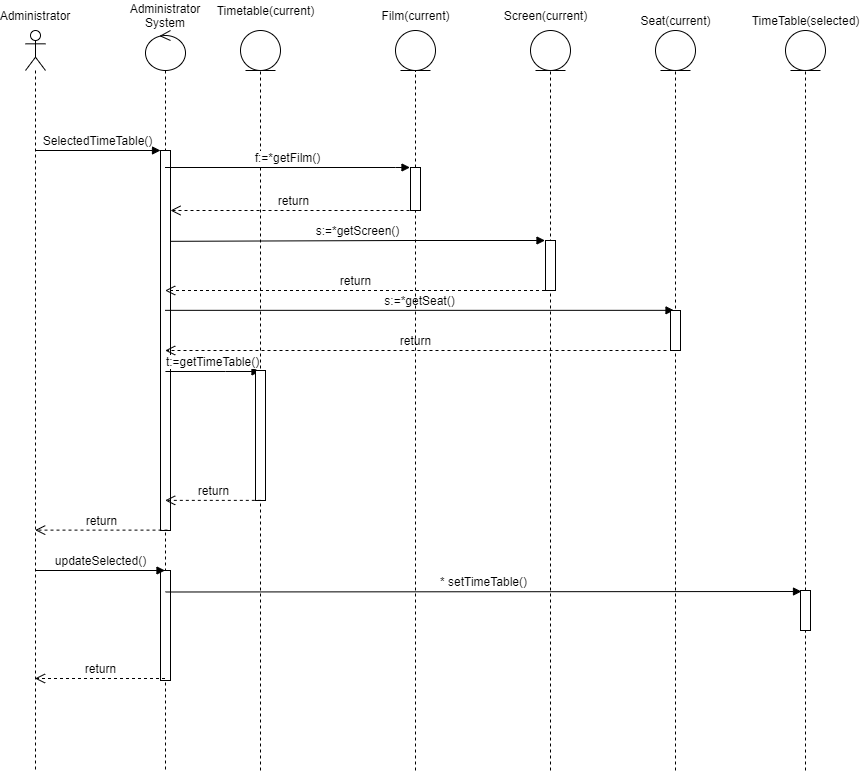

The diagram above was exported from draw.io. Its source (the exported page's mxGraphModel, read from the mxfile embedded in the PNG):
<mxGraphModel dx="583" dy="580" grid="1" gridSize="10" guides="1" tooltips="1" connect="1" arrows="1" fold="1" page="1" pageScale="1" pageWidth="827" pageHeight="1169" math="0" shadow="0">
  <root>
    <mxCell id="0" />
    <mxCell id="1" parent="0" />
    <mxCell id="FqUSk_KNUPqf2UTY8vFz-23" value="" style="endArrow=none;dashed=1;html=1;entryX=0.5;entryY=1;entryDx=0;entryDy=0;" parent="1" target="FqUSk_KNUPqf2UTY8vFz-21" edge="1">
      <mxGeometry width="50" height="50" relative="1" as="geometry">
        <mxPoint x="305" y="800" as="sourcePoint" />
        <mxPoint x="420" y="510" as="targetPoint" />
      </mxGeometry>
    </mxCell>
    <mxCell id="FqUSk_KNUPqf2UTY8vFz-36" value="" style="endArrow=none;dashed=1;html=1;" parent="1" target="FqUSk_KNUPqf2UTY8vFz-32" edge="1">
      <mxGeometry width="50" height="50" relative="1" as="geometry">
        <mxPoint x="720" y="800" as="sourcePoint" />
        <mxPoint x="724.9016405344864" y="99.99975798773812" as="targetPoint" />
      </mxGeometry>
    </mxCell>
    <mxCell id="FqUSk_KNUPqf2UTY8vFz-34" value="" style="endArrow=none;dashed=1;html=1;entryX=0.5;entryY=1;entryDx=0;entryDy=0;" parent="1" target="FqUSk_KNUPqf2UTY8vFz-29" edge="1">
      <mxGeometry width="50" height="50" relative="1" as="geometry">
        <mxPoint x="595" y="800" as="sourcePoint" />
        <mxPoint x="670" y="220" as="targetPoint" />
      </mxGeometry>
    </mxCell>
    <mxCell id="FqUSk_KNUPqf2UTY8vFz-1" value="" style="shape=umlLifeline;participant=umlActor;perimeter=lifelinePerimeter;whiteSpace=wrap;html=1;container=1;collapsible=0;recursiveResize=0;verticalAlign=top;spacingTop=36;outlineConnect=0;" parent="1" vertex="1">
      <mxGeometry x="70" y="60" width="20" height="740" as="geometry" />
    </mxCell>
    <mxCell id="FqUSk_KNUPqf2UTY8vFz-2" value="Administrator" style="text;html=1;strokeColor=none;fillColor=none;align=center;verticalAlign=middle;whiteSpace=wrap;rounded=0;" parent="1" vertex="1">
      <mxGeometry x="50" y="30" width="60" height="30" as="geometry" />
    </mxCell>
    <mxCell id="FqUSk_KNUPqf2UTY8vFz-3" value="" style="shape=umlLifeline;participant=umlControl;perimeter=lifelinePerimeter;whiteSpace=wrap;html=1;container=1;collapsible=0;recursiveResize=0;verticalAlign=top;spacingTop=36;outlineConnect=0;" parent="1" vertex="1">
      <mxGeometry x="190" y="60" width="40" height="740" as="geometry" />
    </mxCell>
    <mxCell id="FqUSk_KNUPqf2UTY8vFz-4" value="" style="html=1;points=[];perimeter=orthogonalPerimeter;" parent="FqUSk_KNUPqf2UTY8vFz-3" vertex="1">
      <mxGeometry x="15" y="120" width="10" height="380" as="geometry" />
    </mxCell>
    <mxCell id="FqUSk_KNUPqf2UTY8vFz-38" value="" style="html=1;points=[];perimeter=orthogonalPerimeter;" parent="FqUSk_KNUPqf2UTY8vFz-3" vertex="1">
      <mxGeometry x="15" y="540" width="10" height="110" as="geometry" />
    </mxCell>
    <mxCell id="FqUSk_KNUPqf2UTY8vFz-5" value="Administrator System" style="text;html=1;strokeColor=none;fillColor=none;align=center;verticalAlign=middle;whiteSpace=wrap;rounded=0;" parent="1" vertex="1">
      <mxGeometry x="180" y="30" width="60" height="30" as="geometry" />
    </mxCell>
    <mxCell id="FqUSk_KNUPqf2UTY8vFz-6" value="SelectedTimeTable()" style="html=1;verticalAlign=bottom;endArrow=block;entryX=0;entryY=0;rounded=0;" parent="1" source="FqUSk_KNUPqf2UTY8vFz-1" target="FqUSk_KNUPqf2UTY8vFz-4" edge="1">
      <mxGeometry relative="1" as="geometry">
        <mxPoint x="135" y="180" as="sourcePoint" />
      </mxGeometry>
    </mxCell>
    <mxCell id="FqUSk_KNUPqf2UTY8vFz-7" value="t:=getTimeTable()" style="html=1;verticalAlign=bottom;endArrow=block;rounded=0;" parent="1" edge="1">
      <mxGeometry width="80" relative="1" as="geometry">
        <mxPoint x="209.92857142857133" y="401" as="sourcePoint" />
        <mxPoint x="304.5" y="401" as="targetPoint" />
        <Array as="points">
          <mxPoint x="270" y="401" />
        </Array>
      </mxGeometry>
    </mxCell>
    <mxCell id="FqUSk_KNUPqf2UTY8vFz-8" value="f:=*getFilm()" style="html=1;verticalAlign=bottom;endArrow=block;rounded=0;" parent="1" edge="1">
      <mxGeometry width="80" relative="1" as="geometry">
        <mxPoint x="209.5" y="197" as="sourcePoint" />
        <mxPoint x="454.5" y="197" as="targetPoint" />
        <Array as="points">
          <mxPoint x="440" y="197" />
        </Array>
      </mxGeometry>
    </mxCell>
    <mxCell id="FqUSk_KNUPqf2UTY8vFz-9" value="s:=*getScreen()" style="html=1;verticalAlign=bottom;endArrow=block;rounded=0;exitX=0.971;exitY=0.239;exitDx=0;exitDy=0;exitPerimeter=0;" parent="1" source="FqUSk_KNUPqf2UTY8vFz-4" edge="1">
      <mxGeometry width="80" relative="1" as="geometry">
        <mxPoint x="220" y="270" as="sourcePoint" />
        <mxPoint x="589.5" y="270" as="targetPoint" />
        <Array as="points">
          <mxPoint x="450.5" y="270" />
        </Array>
      </mxGeometry>
    </mxCell>
    <mxCell id="FqUSk_KNUPqf2UTY8vFz-10" value="return" style="html=1;verticalAlign=bottom;endArrow=open;dashed=1;endSize=8;rounded=0;" parent="1" target="FqUSk_KNUPqf2UTY8vFz-4" edge="1">
      <mxGeometry relative="1" as="geometry">
        <mxPoint x="460" y="240" as="sourcePoint" />
        <mxPoint x="220" y="245" as="targetPoint" />
      </mxGeometry>
    </mxCell>
    <mxCell id="FqUSk_KNUPqf2UTY8vFz-11" value="" style="html=1;points=[];perimeter=orthogonalPerimeter;" parent="1" vertex="1">
      <mxGeometry x="300" y="400" width="10" height="130" as="geometry" />
    </mxCell>
    <mxCell id="FqUSk_KNUPqf2UTY8vFz-12" value="return" style="html=1;verticalAlign=bottom;endArrow=open;dashed=1;endSize=8;rounded=0;fontSize=10;" parent="1" target="FqUSk_KNUPqf2UTY8vFz-3" edge="1">
      <mxGeometry relative="1" as="geometry">
        <mxPoint x="589.5" y="320" as="sourcePoint" />
        <mxPoint x="310" y="320" as="targetPoint" />
      </mxGeometry>
    </mxCell>
    <mxCell id="FqUSk_KNUPqf2UTY8vFz-13" value="return" style="html=1;verticalAlign=bottom;endArrow=open;dashed=1;endSize=8;rounded=0;fontSize=10;" parent="1" target="FqUSk_KNUPqf2UTY8vFz-3" edge="1">
      <mxGeometry relative="1" as="geometry">
        <mxPoint x="594" y="388.5" as="targetPoint" />
        <mxPoint x="711" y="380" as="sourcePoint" />
      </mxGeometry>
    </mxCell>
    <mxCell id="FqUSk_KNUPqf2UTY8vFz-14" value="s:=*getSeat()" style="html=1;verticalAlign=bottom;endArrow=block;entryX=0.352;entryY=-0.004;rounded=0;fontSize=10;entryDx=0;entryDy=0;entryPerimeter=0;" parent="1" source="FqUSk_KNUPqf2UTY8vFz-3" target="FqUSk_KNUPqf2UTY8vFz-35" edge="1">
      <mxGeometry relative="1" as="geometry">
        <mxPoint x="589.9285714285716" y="290" as="sourcePoint" />
        <mxPoint x="705" y="346" as="targetPoint" />
      </mxGeometry>
    </mxCell>
    <mxCell id="FqUSk_KNUPqf2UTY8vFz-19" value="return" style="html=1;verticalAlign=bottom;endArrow=open;dashed=1;endSize=8;rounded=0;fontSize=10;exitX=0.533;exitY=0.999;exitDx=0;exitDy=0;exitPerimeter=0;" parent="1" source="FqUSk_KNUPqf2UTY8vFz-11" target="FqUSk_KNUPqf2UTY8vFz-3" edge="1">
      <mxGeometry relative="1" as="geometry">
        <mxPoint x="350" y="380" as="sourcePoint" />
        <mxPoint x="270" y="380" as="targetPoint" />
      </mxGeometry>
    </mxCell>
    <mxCell id="FqUSk_KNUPqf2UTY8vFz-20" value="return" style="html=1;verticalAlign=bottom;endArrow=open;dashed=1;endSize=8;rounded=0;fontSize=10;exitX=0.7;exitY=0.999;exitDx=0;exitDy=0;exitPerimeter=0;" parent="1" source="FqUSk_KNUPqf2UTY8vFz-4" target="FqUSk_KNUPqf2UTY8vFz-1" edge="1">
      <mxGeometry relative="1" as="geometry">
        <mxPoint x="350" y="550" as="sourcePoint" />
        <mxPoint x="270" y="550" as="targetPoint" />
      </mxGeometry>
    </mxCell>
    <mxCell id="FqUSk_KNUPqf2UTY8vFz-21" value="" style="ellipse;shape=umlEntity;whiteSpace=wrap;html=1;" parent="1" vertex="1">
      <mxGeometry x="285" y="60" width="40" height="40" as="geometry" />
    </mxCell>
    <mxCell id="FqUSk_KNUPqf2UTY8vFz-22" value="&lt;span&gt;Timetable(current)&lt;/span&gt;" style="text;html=1;align=center;verticalAlign=middle;resizable=0;points=[];autosize=1;strokeColor=none;" parent="1" vertex="1">
      <mxGeometry x="255" y="30" width="110" height="20" as="geometry" />
    </mxCell>
    <mxCell id="FqUSk_KNUPqf2UTY8vFz-24" value="" style="ellipse;shape=umlEntity;whiteSpace=wrap;html=1;" parent="1" vertex="1">
      <mxGeometry x="440" y="60" width="40" height="40" as="geometry" />
    </mxCell>
    <mxCell id="FqUSk_KNUPqf2UTY8vFz-25" value="Film(current)" style="text;html=1;align=center;verticalAlign=middle;resizable=0;points=[];autosize=1;strokeColor=none;" parent="1" vertex="1">
      <mxGeometry x="420" y="35" width="80" height="20" as="geometry" />
    </mxCell>
    <mxCell id="FqUSk_KNUPqf2UTY8vFz-26" value="" style="endArrow=none;dashed=1;html=1;startArrow=none;" parent="1" source="FqUSk_KNUPqf2UTY8vFz-27" target="FqUSk_KNUPqf2UTY8vFz-24" edge="1">
      <mxGeometry width="50" height="50" relative="1" as="geometry">
        <mxPoint x="460" y="700" as="sourcePoint" />
        <mxPoint x="420" y="300" as="targetPoint" />
      </mxGeometry>
    </mxCell>
    <mxCell id="FqUSk_KNUPqf2UTY8vFz-27" value="" style="html=1;points=[];perimeter=orthogonalPerimeter;" parent="1" vertex="1">
      <mxGeometry x="455" y="197" width="10" height="43" as="geometry" />
    </mxCell>
    <mxCell id="FqUSk_KNUPqf2UTY8vFz-28" value="" style="endArrow=none;dashed=1;html=1;startArrow=none;" parent="1" target="FqUSk_KNUPqf2UTY8vFz-27" edge="1">
      <mxGeometry width="50" height="50" relative="1" as="geometry">
        <mxPoint x="460" y="800" as="sourcePoint" />
        <mxPoint x="460" y="100" as="targetPoint" />
      </mxGeometry>
    </mxCell>
    <mxCell id="FqUSk_KNUPqf2UTY8vFz-29" value="" style="ellipse;shape=umlEntity;whiteSpace=wrap;html=1;" parent="1" vertex="1">
      <mxGeometry x="575" y="60" width="40" height="40" as="geometry" />
    </mxCell>
    <mxCell id="FqUSk_KNUPqf2UTY8vFz-30" value="Screen(current)" style="text;html=1;align=center;verticalAlign=middle;resizable=0;points=[];autosize=1;strokeColor=none;" parent="1" vertex="1">
      <mxGeometry x="540" y="35" width="100" height="20" as="geometry" />
    </mxCell>
    <mxCell id="FqUSk_KNUPqf2UTY8vFz-31" value="" style="html=1;points=[];perimeter=orthogonalPerimeter;" parent="1" vertex="1">
      <mxGeometry x="590" y="270" width="10" height="50" as="geometry" />
    </mxCell>
    <mxCell id="FqUSk_KNUPqf2UTY8vFz-32" value="" style="ellipse;shape=umlEntity;whiteSpace=wrap;html=1;" parent="1" vertex="1">
      <mxGeometry x="700" y="60" width="40" height="40" as="geometry" />
    </mxCell>
    <mxCell id="FqUSk_KNUPqf2UTY8vFz-33" value="Seat(current)" style="text;html=1;align=center;verticalAlign=middle;resizable=0;points=[];autosize=1;strokeColor=none;" parent="1" vertex="1">
      <mxGeometry x="675" y="40" width="90" height="20" as="geometry" />
    </mxCell>
    <mxCell id="FqUSk_KNUPqf2UTY8vFz-35" value="" style="html=1;points=[];perimeter=orthogonalPerimeter;" parent="1" vertex="1">
      <mxGeometry x="715" y="340" width="10" height="40" as="geometry" />
    </mxCell>
    <mxCell id="FqUSk_KNUPqf2UTY8vFz-39" value="updateSelected()" style="html=1;verticalAlign=bottom;endArrow=block;" parent="1" edge="1">
      <mxGeometry width="80" relative="1" as="geometry">
        <mxPoint x="79.5" y="600" as="sourcePoint" />
        <mxPoint x="209.5" y="600" as="targetPoint" />
      </mxGeometry>
    </mxCell>
    <mxCell id="FqUSk_KNUPqf2UTY8vFz-42" value="return" style="html=1;verticalAlign=bottom;endArrow=open;dashed=1;endSize=8;" parent="1" edge="1">
      <mxGeometry relative="1" as="geometry">
        <mxPoint x="209.5" y="708" as="sourcePoint" />
        <mxPoint x="79.5" y="708" as="targetPoint" />
      </mxGeometry>
    </mxCell>
    <mxCell id="FqUSk_KNUPqf2UTY8vFz-43" value="* setTimeTable()" style="html=1;verticalAlign=bottom;endArrow=block;entryX=0.1;entryY=0.475;entryDx=0;entryDy=0;entryPerimeter=0;" parent="1" edge="1">
      <mxGeometry width="80" relative="1" as="geometry">
        <mxPoint x="210.02380952380952" y="621.5" as="sourcePoint" />
        <mxPoint x="846" y="621" as="targetPoint" />
      </mxGeometry>
    </mxCell>
    <mxCell id="OiQtJ3NLsGhGRX7-h4N8-1" value="" style="endArrow=none;dashed=1;html=1;startArrow=none;" parent="1" source="OiQtJ3NLsGhGRX7-h4N8-4" target="OiQtJ3NLsGhGRX7-h4N8-2" edge="1">
      <mxGeometry width="50" height="50" relative="1" as="geometry">
        <mxPoint x="850" y="800" as="sourcePoint" />
        <mxPoint x="854.9016405344864" y="99.99975798773812" as="targetPoint" />
      </mxGeometry>
    </mxCell>
    <mxCell id="OiQtJ3NLsGhGRX7-h4N8-2" value="" style="ellipse;shape=umlEntity;whiteSpace=wrap;html=1;" parent="1" vertex="1">
      <mxGeometry x="830" y="60" width="40" height="40" as="geometry" />
    </mxCell>
    <mxCell id="OiQtJ3NLsGhGRX7-h4N8-3" value="TimeTable(selected)" style="text;html=1;align=center;verticalAlign=middle;resizable=0;points=[];autosize=1;strokeColor=none;" parent="1" vertex="1">
      <mxGeometry x="790" y="40" width="120" height="20" as="geometry" />
    </mxCell>
    <mxCell id="OiQtJ3NLsGhGRX7-h4N8-4" value="" style="html=1;points=[];perimeter=orthogonalPerimeter;" parent="1" vertex="1">
      <mxGeometry x="845" y="620" width="10" height="40" as="geometry" />
    </mxCell>
    <mxCell id="OiQtJ3NLsGhGRX7-h4N8-5" value="" style="endArrow=none;dashed=1;html=1;" parent="1" target="OiQtJ3NLsGhGRX7-h4N8-4" edge="1">
      <mxGeometry width="50" height="50" relative="1" as="geometry">
        <mxPoint x="850" y="800" as="sourcePoint" />
        <mxPoint x="850" y="100" as="targetPoint" />
      </mxGeometry>
    </mxCell>
  </root>
</mxGraphModel>